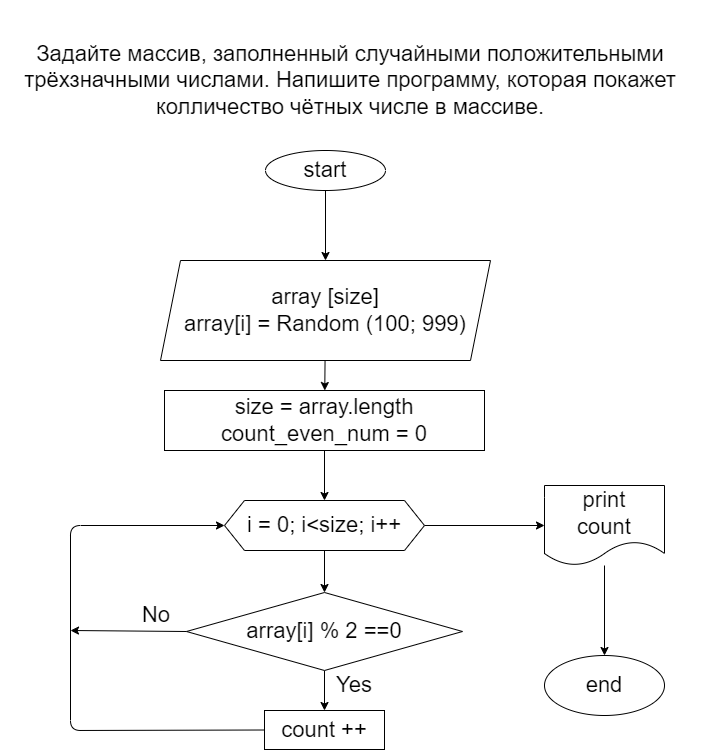

The diagram above was exported from draw.io. Its source (the exported page's mxGraphModel, read from the mxfile embedded in the PNG):
<mxGraphModel dx="1218" dy="1877" grid="1" gridSize="10" guides="1" tooltips="1" connect="1" arrows="1" fold="1" page="1" pageScale="1" pageWidth="827" pageHeight="1169" math="0" shadow="0">
  <root>
    <mxCell id="0" />
    <mxCell id="1" parent="0" />
    <mxCell id="2" value="&lt;font style=&quot;font-size: 22px&quot;&gt;Задайте массив, заполненный случайными положительными трёхзначными числами. Напишите программу, которая покажет колличество чётных числе в массиве.&lt;/font&gt;" style="text;html=1;strokeColor=none;fillColor=none;align=center;verticalAlign=middle;whiteSpace=wrap;rounded=0;" vertex="1" parent="1">
      <mxGeometry x="250" y="-70" width="700" height="160" as="geometry" />
    </mxCell>
    <mxCell id="5" value="" style="edgeStyle=none;html=1;fontSize=22;" edge="1" parent="1" source="3" target="4">
      <mxGeometry relative="1" as="geometry" />
    </mxCell>
    <mxCell id="3" value="start" style="ellipse;whiteSpace=wrap;html=1;fontSize=22;" vertex="1" parent="1">
      <mxGeometry x="515" y="80" width="120" height="40" as="geometry" />
    </mxCell>
    <mxCell id="7" value="" style="edgeStyle=none;html=1;fontSize=22;" edge="1" parent="1" source="4" target="6">
      <mxGeometry relative="1" as="geometry" />
    </mxCell>
    <mxCell id="4" value="array [size]&lt;br&gt;array[i] = Random (100; 999)&lt;br&gt;" style="shape=parallelogram;perimeter=parallelogramPerimeter;whiteSpace=wrap;html=1;fixedSize=1;fontSize=22;" vertex="1" parent="1">
      <mxGeometry x="410" y="190" width="330" height="100" as="geometry" />
    </mxCell>
    <mxCell id="9" value="" style="edgeStyle=none;html=1;fontSize=22;" edge="1" parent="1" source="6" target="8">
      <mxGeometry relative="1" as="geometry" />
    </mxCell>
    <mxCell id="6" value="&lt;span&gt;size = array.length&lt;br&gt;count_even_num = 0&lt;br&gt;&lt;/span&gt;" style="whiteSpace=wrap;html=1;fontSize=22;" vertex="1" parent="1">
      <mxGeometry x="414" y="320" width="320" height="60" as="geometry" />
    </mxCell>
    <mxCell id="11" value="" style="edgeStyle=none;html=1;fontSize=22;" edge="1" parent="1" source="8" target="10">
      <mxGeometry relative="1" as="geometry" />
    </mxCell>
    <mxCell id="17" value="" style="edgeStyle=none;html=1;fontSize=22;" edge="1" parent="1" source="8" target="16">
      <mxGeometry relative="1" as="geometry" />
    </mxCell>
    <mxCell id="8" value="i = 0; i&amp;lt;size; i++" style="shape=hexagon;perimeter=hexagonPerimeter2;whiteSpace=wrap;html=1;fixedSize=1;fontSize=22;" vertex="1" parent="1">
      <mxGeometry x="474" y="430" width="200" height="50" as="geometry" />
    </mxCell>
    <mxCell id="13" value="" style="edgeStyle=none;html=1;fontSize=22;" edge="1" parent="1" source="10" target="12">
      <mxGeometry relative="1" as="geometry" />
    </mxCell>
    <mxCell id="10" value="array[i] % 2 ==0" style="rhombus;whiteSpace=wrap;html=1;fontSize=22;" vertex="1" parent="1">
      <mxGeometry x="436" y="522" width="276" height="78" as="geometry" />
    </mxCell>
    <mxCell id="12" value="count ++" style="whiteSpace=wrap;html=1;fontSize=22;" vertex="1" parent="1">
      <mxGeometry x="514" y="640" width="120" height="39" as="geometry" />
    </mxCell>
    <mxCell id="14" value="" style="endArrow=classic;html=1;fontSize=22;entryX=0;entryY=0.5;entryDx=0;entryDy=0;exitX=0;exitY=0.5;exitDx=0;exitDy=0;" edge="1" parent="1" source="12" target="8">
      <mxGeometry width="50" height="50" relative="1" as="geometry">
        <mxPoint x="514" y="660" as="sourcePoint" />
        <mxPoint x="404" y="750" as="targetPoint" />
        <Array as="points">
          <mxPoint x="320" y="660" />
          <mxPoint x="320" y="455" />
        </Array>
      </mxGeometry>
    </mxCell>
    <mxCell id="15" value="" style="endArrow=classic;html=1;fontSize=22;exitX=0;exitY=0.5;exitDx=0;exitDy=0;" edge="1" parent="1" source="10">
      <mxGeometry width="50" height="50" relative="1" as="geometry">
        <mxPoint x="1020" y="520" as="sourcePoint" />
        <mxPoint x="320" y="560" as="targetPoint" />
      </mxGeometry>
    </mxCell>
    <mxCell id="21" value="" style="edgeStyle=none;html=1;fontSize=22;" edge="1" parent="1" source="16" target="20">
      <mxGeometry relative="1" as="geometry" />
    </mxCell>
    <mxCell id="16" value="print&lt;br&gt;count" style="shape=document;whiteSpace=wrap;html=1;boundedLbl=1;fontSize=22;" vertex="1" parent="1">
      <mxGeometry x="794" y="415" width="120" height="80" as="geometry" />
    </mxCell>
    <mxCell id="18" value="Yes" style="text;html=1;strokeColor=none;fillColor=none;align=center;verticalAlign=middle;whiteSpace=wrap;rounded=0;fontSize=22;" vertex="1" parent="1">
      <mxGeometry x="574" y="600" width="60" height="30" as="geometry" />
    </mxCell>
    <mxCell id="19" value="No" style="text;html=1;strokeColor=none;fillColor=none;align=center;verticalAlign=middle;whiteSpace=wrap;rounded=0;fontSize=22;" vertex="1" parent="1">
      <mxGeometry x="376" y="530" width="60" height="30" as="geometry" />
    </mxCell>
    <mxCell id="20" value="end" style="ellipse;whiteSpace=wrap;html=1;fontSize=22;" vertex="1" parent="1">
      <mxGeometry x="794" y="585" width="120" height="60" as="geometry" />
    </mxCell>
  </root>
</mxGraphModel>